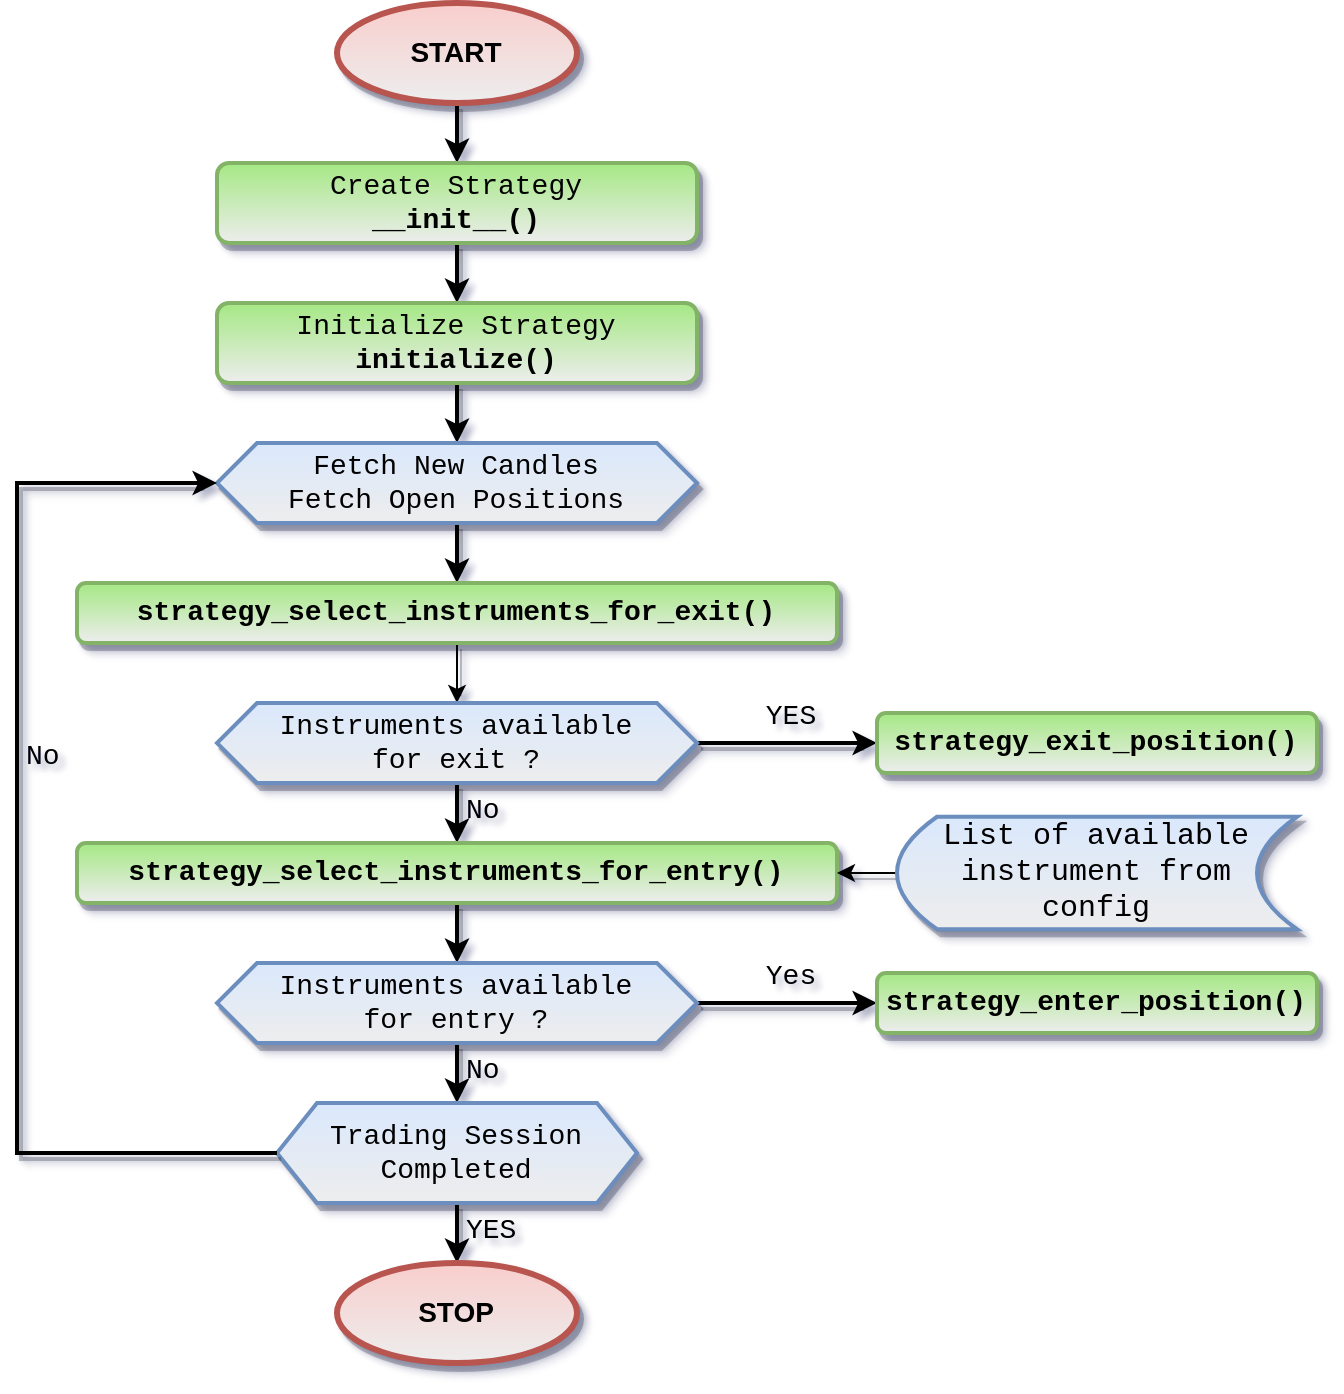

The diagram above was exported from draw.io. Its source (the exported page's mxGraphModel, read from the mxfile embedded in the PNG):
<mxGraphModel dx="1434" dy="803" grid="1" gridSize="10" guides="1" tooltips="1" connect="1" arrows="1" fold="1" page="1" pageScale="1" pageWidth="827" pageHeight="1169" math="0" shadow="0">
  <root>
    <mxCell id="0" />
    <mxCell id="1" parent="0" />
    <mxCell id="ZCi_s973z3OhatVR7utL-4" value="" style="edgeStyle=orthogonalEdgeStyle;rounded=0;orthogonalLoop=1;jettySize=auto;html=1;strokeWidth=2;shadow=1;" edge="1" parent="1" source="ZCi_s973z3OhatVR7utL-1" target="ZCi_s973z3OhatVR7utL-2">
      <mxGeometry relative="1" as="geometry" />
    </mxCell>
    <mxCell id="ZCi_s973z3OhatVR7utL-1" value="START" style="ellipse;whiteSpace=wrap;html=1;fontStyle=1;fillColor=#f8cecc;strokeColor=#b85450;gradientColor=#EDEDED;strokeWidth=3;fontSize=14;shadow=1;" vertex="1" parent="1">
      <mxGeometry x="310" y="150" width="120" height="50" as="geometry" />
    </mxCell>
    <mxCell id="ZCi_s973z3OhatVR7utL-6" value="" style="edgeStyle=orthogonalEdgeStyle;rounded=0;orthogonalLoop=1;jettySize=auto;html=1;strokeWidth=2;shadow=1;" edge="1" parent="1" source="ZCi_s973z3OhatVR7utL-2" target="ZCi_s973z3OhatVR7utL-5">
      <mxGeometry relative="1" as="geometry" />
    </mxCell>
    <mxCell id="ZCi_s973z3OhatVR7utL-2" value="Create Strategy&lt;br style=&quot;font-size: 14px;&quot;&gt;&lt;b style=&quot;font-size: 14px;&quot;&gt;__init__()&lt;/b&gt;" style="rounded=1;whiteSpace=wrap;html=1;fontSize=14;fontFamily=Courier New;fillColor=#A5E884;strokeColor=#82b366;gradientColor=#EDEDED;strokeWidth=2;shadow=1;" vertex="1" parent="1">
      <mxGeometry x="250" y="230" width="240" height="40" as="geometry" />
    </mxCell>
    <mxCell id="ZCi_s973z3OhatVR7utL-8" value="" style="edgeStyle=orthogonalEdgeStyle;rounded=0;orthogonalLoop=1;jettySize=auto;html=1;strokeWidth=2;shadow=1;" edge="1" parent="1" source="ZCi_s973z3OhatVR7utL-5" target="ZCi_s973z3OhatVR7utL-7">
      <mxGeometry relative="1" as="geometry" />
    </mxCell>
    <mxCell id="ZCi_s973z3OhatVR7utL-5" value="Initialize Strategy&lt;br style=&quot;font-size: 14px;&quot;&gt;&lt;b style=&quot;font-size: 14px;&quot;&gt;initialize()&lt;/b&gt;" style="rounded=1;whiteSpace=wrap;html=1;fontSize=14;fontFamily=Courier New;fillColor=#A5E884;strokeColor=#82b366;gradientColor=#EDEDED;strokeWidth=2;shadow=1;" vertex="1" parent="1">
      <mxGeometry x="250" y="300" width="240" height="40" as="geometry" />
    </mxCell>
    <mxCell id="ZCi_s973z3OhatVR7utL-10" value="" style="edgeStyle=orthogonalEdgeStyle;rounded=0;orthogonalLoop=1;jettySize=auto;html=1;strokeWidth=2;shadow=1;" edge="1" parent="1" source="ZCi_s973z3OhatVR7utL-7" target="ZCi_s973z3OhatVR7utL-9">
      <mxGeometry relative="1" as="geometry" />
    </mxCell>
    <mxCell id="ZCi_s973z3OhatVR7utL-7" value="Fetch New Candles&lt;br style=&quot;font-size: 14px;&quot;&gt;Fetch Open Positions" style="shape=hexagon;perimeter=hexagonPerimeter2;whiteSpace=wrap;html=1;fixedSize=1;fontFamily=Courier New;fontSize=14;fillColor=#dae8fc;strokeColor=#6c8ebf;gradientColor=#EDEDED;strokeWidth=2;shadow=1;" vertex="1" parent="1">
      <mxGeometry x="250" y="370" width="240" height="40" as="geometry" />
    </mxCell>
    <mxCell id="ZCi_s973z3OhatVR7utL-14" value="" style="edgeStyle=orthogonalEdgeStyle;rounded=0;orthogonalLoop=1;jettySize=auto;html=1;shadow=1;" edge="1" parent="1" source="ZCi_s973z3OhatVR7utL-9" target="ZCi_s973z3OhatVR7utL-13">
      <mxGeometry relative="1" as="geometry" />
    </mxCell>
    <mxCell id="ZCi_s973z3OhatVR7utL-9" value="&lt;b style=&quot;font-size: 14px;&quot;&gt;strategy_select_instruments_for_exit()&lt;/b&gt;" style="rounded=1;whiteSpace=wrap;html=1;fontSize=14;fontFamily=Courier New;fillColor=#A5E884;strokeColor=#82b366;gradientColor=#EDEDED;strokeWidth=2;shadow=1;" vertex="1" parent="1">
      <mxGeometry x="180" y="440" width="380" height="30" as="geometry" />
    </mxCell>
    <mxCell id="ZCi_s973z3OhatVR7utL-16" value="No" style="edgeStyle=orthogonalEdgeStyle;rounded=0;orthogonalLoop=1;jettySize=auto;html=1;fontFamily=Courier New;fontSize=14;labelPosition=right;verticalLabelPosition=middle;align=left;verticalAlign=middle;spacingLeft=3;spacingBottom=2;strokeWidth=2;shadow=1;labelBackgroundColor=none;" edge="1" parent="1" source="ZCi_s973z3OhatVR7utL-13" target="ZCi_s973z3OhatVR7utL-15">
      <mxGeometry relative="1" as="geometry" />
    </mxCell>
    <mxCell id="ZCi_s973z3OhatVR7utL-27" value="YES" style="edgeStyle=orthogonalEdgeStyle;rounded=0;orthogonalLoop=1;jettySize=auto;html=1;labelPosition=center;verticalLabelPosition=top;align=center;verticalAlign=bottom;fontSize=14;fontFamily=Courier New;spacingLeft=3;spacingBottom=2;strokeWidth=2;shadow=1;labelBackgroundColor=none;" edge="1" parent="1" source="ZCi_s973z3OhatVR7utL-13" target="ZCi_s973z3OhatVR7utL-20">
      <mxGeometry relative="1" as="geometry" />
    </mxCell>
    <mxCell id="ZCi_s973z3OhatVR7utL-13" value="Instruments available &lt;br style=&quot;font-size: 14px;&quot;&gt;for exit ?" style="shape=hexagon;perimeter=hexagonPerimeter2;whiteSpace=wrap;html=1;fixedSize=1;fontFamily=Courier New;fontSize=14;fillColor=#dae8fc;strokeColor=#6c8ebf;gradientColor=#EDEDED;strokeWidth=2;shadow=1;" vertex="1" parent="1">
      <mxGeometry x="250" y="500" width="240" height="40" as="geometry" />
    </mxCell>
    <mxCell id="ZCi_s973z3OhatVR7utL-18" value="" style="edgeStyle=orthogonalEdgeStyle;rounded=0;orthogonalLoop=1;jettySize=auto;html=1;strokeWidth=2;shadow=1;" edge="1" parent="1" source="ZCi_s973z3OhatVR7utL-15" target="ZCi_s973z3OhatVR7utL-17">
      <mxGeometry relative="1" as="geometry" />
    </mxCell>
    <mxCell id="ZCi_s973z3OhatVR7utL-15" value="strategy_select_instruments_for_entry()" style="rounded=1;whiteSpace=wrap;html=1;fontStyle=1;fontSize=14;fontFamily=Courier New;fillColor=#A5E884;strokeColor=#82b366;gradientColor=#EDEDED;strokeWidth=2;shadow=1;" vertex="1" parent="1">
      <mxGeometry x="180" y="570" width="380" height="30" as="geometry" />
    </mxCell>
    <mxCell id="ZCi_s973z3OhatVR7utL-22" value="No" style="edgeStyle=orthogonalEdgeStyle;rounded=0;orthogonalLoop=1;jettySize=auto;html=1;labelPosition=right;verticalLabelPosition=middle;align=left;verticalAlign=middle;fontSize=14;fontFamily=Courier New;spacingLeft=3;spacingBottom=2;strokeWidth=2;shadow=1;labelBackgroundColor=none;" edge="1" parent="1" source="ZCi_s973z3OhatVR7utL-17" target="ZCi_s973z3OhatVR7utL-19">
      <mxGeometry relative="1" as="geometry" />
    </mxCell>
    <mxCell id="ZCi_s973z3OhatVR7utL-29" value="Yes" style="edgeStyle=orthogonalEdgeStyle;rounded=0;orthogonalLoop=1;jettySize=auto;html=1;labelPosition=center;verticalLabelPosition=top;align=center;verticalAlign=bottom;fontSize=14;fontFamily=Courier New;spacingLeft=3;spacingBottom=2;strokeWidth=2;shadow=1;labelBackgroundColor=none;" edge="1" parent="1" source="ZCi_s973z3OhatVR7utL-17" target="ZCi_s973z3OhatVR7utL-21">
      <mxGeometry relative="1" as="geometry" />
    </mxCell>
    <mxCell id="ZCi_s973z3OhatVR7utL-17" value="Instruments available&lt;br style=&quot;font-size: 14px;&quot;&gt;for entry ?" style="shape=hexagon;perimeter=hexagonPerimeter2;whiteSpace=wrap;html=1;fixedSize=1;fontFamily=Courier New;fontSize=14;fillColor=#dae8fc;strokeColor=#6c8ebf;gradientColor=#EDEDED;strokeWidth=2;shadow=1;" vertex="1" parent="1">
      <mxGeometry x="250" y="630" width="240" height="40" as="geometry" />
    </mxCell>
    <mxCell id="ZCi_s973z3OhatVR7utL-24" value="YES" style="edgeStyle=orthogonalEdgeStyle;rounded=0;orthogonalLoop=1;jettySize=auto;html=1;labelPosition=right;verticalLabelPosition=middle;align=left;verticalAlign=middle;fontSize=14;fontFamily=Courier New;spacingLeft=3;spacingBottom=2;strokeWidth=2;shadow=1;labelBackgroundColor=none;" edge="1" parent="1" source="ZCi_s973z3OhatVR7utL-19" target="ZCi_s973z3OhatVR7utL-23">
      <mxGeometry relative="1" as="geometry" />
    </mxCell>
    <mxCell id="ZCi_s973z3OhatVR7utL-19" value="Trading Session &lt;br style=&quot;font-size: 14px;&quot;&gt;Completed" style="shape=hexagon;perimeter=hexagonPerimeter2;whiteSpace=wrap;html=1;fixedSize=1;fontFamily=Courier New;fontSize=14;fillColor=#dae8fc;strokeColor=#6c8ebf;gradientColor=#EDEDED;strokeWidth=2;shadow=1;" vertex="1" parent="1">
      <mxGeometry x="280" y="700" width="180" height="50" as="geometry" />
    </mxCell>
    <mxCell id="ZCi_s973z3OhatVR7utL-20" value="strategy_exit_position()" style="rounded=1;whiteSpace=wrap;html=1;fontStyle=1;fontSize=14;fontFamily=Courier New;fillColor=#A5E884;strokeColor=#82b366;gradientColor=#EDEDED;strokeWidth=2;shadow=1;" vertex="1" parent="1">
      <mxGeometry x="580" y="505" width="220" height="30" as="geometry" />
    </mxCell>
    <mxCell id="ZCi_s973z3OhatVR7utL-21" value="&lt;b style=&quot;font-size: 14px;&quot;&gt;strategy_enter_position()&lt;/b&gt;" style="rounded=1;whiteSpace=wrap;html=1;fontSize=14;fontFamily=Courier New;fillColor=#A5E884;strokeColor=#82b366;gradientColor=#EDEDED;strokeWidth=2;shadow=1;" vertex="1" parent="1">
      <mxGeometry x="580" y="635" width="220" height="30" as="geometry" />
    </mxCell>
    <mxCell id="ZCi_s973z3OhatVR7utL-23" value="STOP" style="ellipse;whiteSpace=wrap;html=1;fontStyle=1;fillColor=#f8cecc;strokeColor=#b85450;gradientColor=#EDEDED;strokeWidth=3;fontSize=14;shadow=1;" vertex="1" parent="1">
      <mxGeometry x="310" y="780" width="120" height="50" as="geometry" />
    </mxCell>
    <mxCell id="ZCi_s973z3OhatVR7utL-28" value="" style="edgeStyle=orthogonalEdgeStyle;rounded=0;orthogonalLoop=1;jettySize=auto;html=1;exitX=0;exitY=0.5;exitDx=0;exitDy=0;shadow=1;" edge="1" parent="1" source="ZCi_s973z3OhatVR7utL-30" target="ZCi_s973z3OhatVR7utL-15">
      <mxGeometry relative="1" as="geometry">
        <mxPoint x="560" y="625" as="sourcePoint" />
      </mxGeometry>
    </mxCell>
    <mxCell id="ZCi_s973z3OhatVR7utL-30" value="&lt;span style=&quot;color: rgb(0, 0, 0); font-size: 15px; font-style: normal; font-variant-ligatures: normal; font-variant-caps: normal; font-weight: 400; letter-spacing: normal; orphans: 2; text-align: center; text-indent: 0px; text-transform: none; widows: 2; word-spacing: 0px; -webkit-text-stroke-width: 0px; text-decoration-thickness: initial; text-decoration-style: initial; text-decoration-color: initial; float: none; display: inline !important;&quot;&gt;List of available &lt;br style=&quot;font-size: 15px;&quot;&gt;instrument from &lt;br style=&quot;font-size: 15px;&quot;&gt;config&lt;/span&gt;" style="shape=dataStorage;whiteSpace=wrap;html=1;fixedSize=1;fontFamily=Courier New;fontSize=15;fillColor=#dae8fc;strokeColor=#6c8ebf;gradientColor=#EDEDED;labelBackgroundColor=none;strokeWidth=2;shadow=1;" vertex="1" parent="1">
      <mxGeometry x="590" y="556.87" width="200" height="56.25" as="geometry" />
    </mxCell>
    <mxCell id="ZCi_s973z3OhatVR7utL-31" value="No" style="endArrow=classic;html=1;rounded=0;exitX=0;exitY=0.5;exitDx=0;exitDy=0;entryX=0;entryY=0.5;entryDx=0;entryDy=0;labelPosition=right;verticalLabelPosition=middle;align=left;verticalAlign=middle;fontSize=14;fontFamily=Courier New;spacingLeft=3;spacingBottom=2;strokeWidth=2;shadow=1;labelBackgroundColor=none;" edge="1" parent="1" source="ZCi_s973z3OhatVR7utL-19" target="ZCi_s973z3OhatVR7utL-7">
      <mxGeometry x="0.158" width="50" height="50" relative="1" as="geometry">
        <mxPoint x="540" y="560" as="sourcePoint" />
        <mxPoint x="590" y="510" as="targetPoint" />
        <Array as="points">
          <mxPoint x="150" y="725" />
          <mxPoint x="150" y="390" />
        </Array>
        <mxPoint as="offset" />
      </mxGeometry>
    </mxCell>
  </root>
</mxGraphModel>